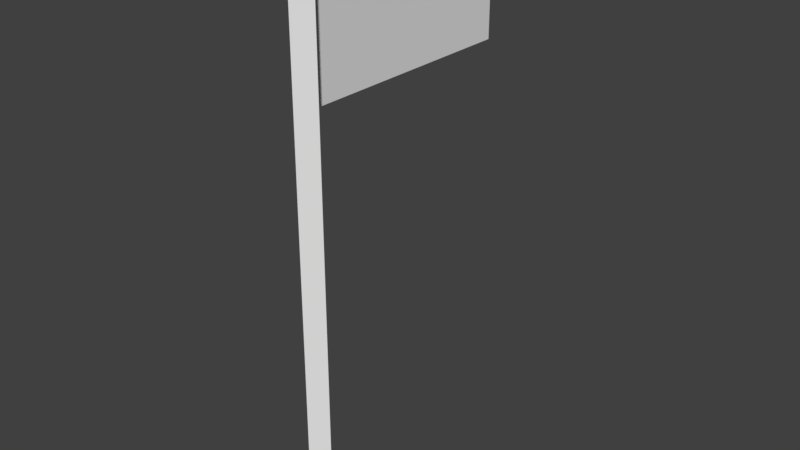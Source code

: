 # Source: flagPole.blend  (saved by Blender 2.78.0; exported with 4.5.12 LTS)
import bpy
from mathutils import Matrix  # noqa: F401  (used for matrix-valued properties, if any)

bpy.ops.wm.read_factory_settings(use_empty=True)
scene = bpy.context.scene
scene.name = 'Scene'

# ---- collections
col_collection_1 = bpy.data.collections.new('Collection 1'); scene.collection.children.link(col_collection_1)

# ---- world
world_world = bpy.data.worlds.new('World'); scene.world = world_world
world_world.color = (0.05088, 0.05088, 0.05088)
world_world.use_sun_shadow = False
world_world.sun_shadow_jitter_overblur = 0.0
world_world.cycles.sampling_method = 'MANUAL'

# ---- meshes
me_cylinder = bpy.data.meshes.new('Cylinder')
me_cylinder.from_pydata([(0.0, 1.0, -1.0), (0.0, 1.0, 1.0), (1.0, -4.371e-08, -1.0), (1.0, -4.371e-08, 1.0), (-8.742e-08, -1.0, -1.0), (-8.742e-08, -1.0, 1.0), (-1.0, 1.192e-08, -1.0), (-1.0, 1.192e-08, 1.0)], [], [(0, 1, 3, 2), (2, 3, 5, 4), (3, 1, 7, 5), (4, 5, 7, 6), (6, 7, 1, 0), (0, 2, 4, 6)])
me_cylinder.use_remesh_preserve_volume = False
me_cylinder.use_remesh_preserve_attributes = False
me_cylinder.use_mirror_vertex_groups = False
me_cylinder.update()
me_cube = bpy.data.meshes.new('Cube')
me_cube.from_pydata([(-0.001, -1.0, -0.9462), (-0.001, -1.0, 1.054), (-0.001, 1.0, -0.9462), (-0.001, 1.0, 1.054), (0.001, -1.0, -0.9462), (0.001, -1.0, 1.054), (0.001, 1.0, -0.9462), (0.001, 1.0, 1.054), (-0.001, 0.0, -0.9462), (-0.001, -1.0, 0.05383), (-0.001, 0.0, 1.054), (-0.001, 1.0, 0.05383), (0.001, 1.0, 0.05383), (0.001, 0.0, -0.9462), (0.001, 0.0, 1.054), (0.001, -1.0, 0.05383), (0.001, 0.0, 0.05383), (-0.001, 0.0, 0.05383), (-0.001, -0.5, -0.9462), (-0.001, -1.0, 0.5538), (-0.001, 0.5, 1.054), (-0.001, 1.0, -0.4462), (0.0, 1.0, -0.9462), (0.0, 1.0, 1.054), (0.001, 1.0, -0.4462), (0.001, 0.5, -0.9462), (0.001, -0.5, 1.054), (0.001, -1.0, -0.4462), (0.0, -1.0, -0.9462), (0.0, -1.0, 1.054), (-0.001, 0.5, -0.9462), (-0.001, -1.0, -0.4462), (-0.001, -0.5, 1.054), (-0.001, 1.0, 0.5538), (0.001, 1.0, 0.5538), (0.001, -0.5, -0.9462), (0.001, 0.5, 1.054), (0.001, -1.0, 0.5538), (0.0, 0.0, 1.054), (0.0, 0.0, -0.9462), (0.0, -1.0, 0.05383), (0.001, -0.5, 0.05383), (0.001, 0.5, 0.05383), (0.001, 0.0, -0.4462), (0.001, 0.0, 0.5538), (0.0, 1.0, 0.05383), (-0.001, 0.5, 0.05383), (-0.001, -0.5, 0.05383), (-0.001, 0.0, -0.4462), (-0.001, 0.0, 0.5538), (-0.001, -0.5, 0.5538), (-0.001, -0.5, -0.4462), (-0.001, 0.5, -0.4462), (0.0, 1.0, -0.4462), (0.001, 0.5, 0.5538), (0.001, 0.5, -0.4462), (0.001, -0.5, -0.4462), (0.0, -1.0, -0.4462), (0.0, 0.5, -0.9462), (0.0, 0.5, 1.054), (0.0, -0.5, 1.054), (0.0, -0.5, -0.9462), (0.0, -1.0, 0.5538), (0.001, -0.5, 0.5538), (0.0, 1.0, 0.5538), (-0.001, 0.5, 0.5538), (-0.001, -0.75, -0.9462), (-0.001, -1.0, 0.8038), (-0.001, 0.75, 1.054), (-0.001, 1.0, -0.6962), (-0.0005, 1.0, -0.9462), (0.0005, 1.0, 1.054), (0.001, 1.0, -0.6962), (0.001, 0.75, -0.9462), (0.001, -0.75, 1.054), (0.001, -1.0, -0.6962), (0.0005, -1.0, -0.9462), (-0.0005, -1.0, 1.054), (-0.001, 0.25, -0.9462), (-0.001, -1.0, -0.1962), (-0.001, -0.25, 1.054), (-0.001, 1.0, 0.3038), (0.001, 1.0, 0.3038), (0.001, -0.25, -0.9462), (0.001, 0.25, 1.054), (0.001, -1.0, 0.3038), (0.0005, 0.0, 1.054), (-0.0005, 0.0, -0.9462), (-0.0005, -1.0, 0.05383), (0.001, -0.75, 0.05383), (0.001, 0.25, 0.05383), (0.001, 0.0, -0.6962), (0.001, 0.0, 0.3038), (0.0005, 1.0, 0.05383), (-0.001, 0.75, 0.05383), (-0.001, -0.25, 0.05383), (-0.001, 0.0, -0.6962), (-0.001, 0.0, 0.3038), (-0.001, -0.25, -0.9462), (-0.001, -1.0, 0.3038), (-0.001, 0.25, 1.054), (-0.001, 1.0, -0.1962), (0.0005, 1.0, -0.9462), (-0.0005, 1.0, 1.054), (0.001, 1.0, -0.1962), (0.001, 0.25, -0.9462), (0.001, -0.25, 1.054), (0.001, -1.0, -0.1962), (-0.0005, -1.0, -0.9462), (0.0005, -1.0, 1.054), (-0.001, 0.75, -0.9462), (-0.001, -1.0, -0.6962), (-0.001, -0.75, 1.054), (-0.001, 1.0, 0.8038), (0.001, 1.0, 0.8038), (0.001, -0.75, -0.9462), (0.001, 0.75, 1.054), (0.001, -1.0, 0.8038), (-0.0005, 0.0, 1.054), (0.0005, 0.0, -0.9462), (0.0005, -1.0, 0.05383), (0.001, -0.25, 0.05383), (0.001, 0.75, 0.05383), (0.001, 0.0, -0.1962), (0.001, 0.0, 0.8038), (-0.0005, 1.0, 0.05383), (-0.001, 0.25, 0.05383), (-0.001, -0.75, 0.05383), (-0.001, 0.0, -0.1962), (-0.001, 0.0, 0.8038), (-0.001, -0.25, 0.5538), (-0.001, -0.75, 0.5538), (-0.001, -0.5, 0.3038), (-0.001, -0.5, 0.8038), (-0.001, -0.25, -0.4462), (-0.001, -0.75, -0.4462), (-0.001, -0.5, -0.6962), (-0.001, -0.5, -0.1962), (-0.001, 0.75, -0.4462), (-0.001, 0.25, -0.4462), (-0.001, 0.5, -0.6962), (-0.001, 0.5, -0.1962), (0.0005, 1.0, -0.4462), (-0.0005, 1.0, -0.4462), (0.0, 1.0, -0.6962), (0.0, 1.0, -0.1962), (0.001, 0.25, 0.5538), (0.001, 0.75, 0.5538), (0.001, 0.5, 0.3038), (0.001, 0.5, 0.8038), (0.001, 0.25, -0.4462), (0.001, 0.75, -0.4462), (0.001, 0.5, -0.6962), (0.001, 0.5, -0.1962), (0.001, -0.75, -0.4462), (0.001, -0.25, -0.4462), (0.001, -0.5, -0.6962), (0.001, -0.5, -0.1962), (-0.0005, -1.0, -0.4462), (0.0005, -1.0, -0.4462), (0.0, -1.0, -0.6962), (0.0, -1.0, -0.1962), (0.0, 0.25, -0.9462), (0.0, 0.75, -0.9462), (-0.0005, 0.5, -0.9462), (0.0005, 0.5, -0.9462), (0.0, 0.25, 1.054), (0.0, 0.75, 1.054), (0.0005, 0.5, 1.054), (-0.0005, 0.5, 1.054), (0.0, -0.75, 1.054), (0.0, -0.25, 1.054), (0.0005, -0.5, 1.054), (-0.0005, -0.5, 1.054), (0.0, -0.75, -0.9462), (0.0, -0.25, -0.9462), (-0.0005, -0.5, -0.9462), (0.0005, -0.5, -0.9462), (-0.0005, -1.0, 0.5538), (0.0005, -1.0, 0.5538), (0.0, -1.0, 0.3038), (0.0, -1.0, 0.8038), (0.001, -0.75, 0.5538), (0.001, -0.25, 0.5538), (0.001, -0.5, 0.3038), (0.001, -0.5, 0.8038), (0.0005, 1.0, 0.5538), (-0.0005, 1.0, 0.5538), (0.0, 1.0, 0.3038), (0.0, 1.0, 0.8038), (-0.001, 0.75, 0.5538), (-0.001, 0.25, 0.5538), (-0.001, 0.5, 0.3038), (-0.001, 0.5, 0.8038), (-0.001, 0.25, 0.8038), (-0.001, 0.25, 0.3038), (-0.001, 0.75, 0.3038), (-0.0005, 1.0, 0.8038), (-0.0005, 1.0, 0.3038), (0.0005, 1.0, 0.3038), (0.001, -0.25, 0.8038), (0.001, -0.25, 0.3038), (0.001, -0.75, 0.3038), (0.0005, -1.0, 0.8038), (0.0005, -1.0, 0.3038), (-0.0005, -1.0, 0.3038), (0.0005, -0.25, -0.9462), (-0.0005, -0.25, -0.9462), (-0.0005, -0.75, -0.9462), (-0.0005, -0.25, 1.054), (0.0005, -0.25, 1.054), (0.0005, -0.75, 1.054), (-0.0005, 0.75, 1.054), (0.0005, 0.75, 1.054), (0.0005, 0.25, 1.054), (0.0005, 0.75, -0.9462), (-0.0005, 0.75, -0.9462), (-0.0005, 0.25, -0.9462), (0.0005, -1.0, -0.1962), (0.0005, -1.0, -0.6962), (-0.0005, -1.0, -0.6962), (0.001, -0.25, -0.1962), (0.001, -0.25, -0.6962), (0.001, -0.75, -0.6962), (0.001, 0.75, -0.1962), (0.001, 0.75, -0.6962), (0.001, 0.25, -0.6962), (0.001, 0.75, 0.8038), (0.001, 0.75, 0.3038), (0.001, 0.25, 0.3038), (-0.0005, 1.0, -0.1962), (-0.0005, 1.0, -0.6962), (0.0005, 1.0, -0.6962), (-0.001, 0.25, -0.1962), (-0.001, 0.25, -0.6962), (-0.001, 0.75, -0.6962), (-0.001, -0.75, -0.1962), (-0.001, -0.75, -0.6962), (-0.001, -0.25, -0.6962), (-0.001, -0.75, 0.8038), (-0.001, -0.75, 0.3038), (-0.001, -0.25, 0.3038), (-0.001, -0.25, 0.8038), (-0.001, -0.25, -0.1962), (-0.001, 0.75, -0.1962), (0.0005, 1.0, -0.1962), (0.001, 0.25, 0.8038), (0.001, 0.25, -0.1962), (0.001, -0.75, -0.1962), (-0.0005, -1.0, -0.1962), (0.0005, 0.25, -0.9462), (-0.0005, 0.25, 1.054), (-0.0005, -0.75, 1.054), (0.0005, -0.75, -0.9462), (-0.0005, -1.0, 0.8038), (0.001, -0.75, 0.8038), (0.0005, 1.0, 0.8038), (-0.001, 0.75, 0.8038)], [], [(257, 68, 3, 113), (256, 71, 7, 114), (255, 74, 5, 117), (254, 77, 1, 67), (253, 115, 4, 76), (252, 112, 1, 77), (251, 100, 10, 118), (250, 105, 13, 119), (249, 88, 9, 79), (248, 89, 15, 107), (247, 90, 16, 123), (246, 84, 14, 124), (245, 93, 12, 104), (244, 94, 11, 101), (243, 95, 17, 128), (242, 80, 10, 129), (241, 130, 49, 97), (240, 131, 50, 132), (239, 112, 32, 133), (238, 134, 48, 96), (237, 135, 51, 136), (236, 127, 47, 137), (235, 138, 21, 69), (234, 139, 52, 140), (233, 126, 46, 141), (232, 142, 24, 72), (231, 143, 53, 144), (230, 125, 45, 145), (229, 146, 44, 92), (228, 147, 54, 148), (227, 116, 36, 149), (226, 150, 43, 91), (225, 151, 55, 152), (224, 122, 42, 153), (223, 154, 27, 75), (222, 155, 56, 156), (221, 121, 41, 157), (220, 158, 31, 111), (219, 159, 57, 160), (218, 120, 40, 161), (217, 162, 39, 87), (216, 163, 58, 164), (215, 73, 25, 165), (214, 166, 38, 86), (213, 167, 59, 168), (212, 68, 20, 169), (211, 170, 29, 109), (210, 171, 60, 172), (209, 80, 32, 173), (208, 174, 28, 108), (207, 175, 61, 176), (206, 83, 35, 177), (205, 178, 19, 99), (204, 179, 62, 180), (203, 109, 29, 181), (202, 182, 37, 85), (201, 183, 63, 184), (200, 106, 26, 185), (199, 186, 34, 82), (198, 187, 64, 188), (197, 103, 23, 189), (196, 190, 33, 81), (195, 191, 65, 192), (194, 100, 20, 193), (191, 194, 193, 65), (49, 129, 194, 191), (129, 10, 100, 194), (126, 195, 192, 46), (17, 97, 195, 126), (97, 49, 191, 195), (94, 196, 81, 11), (46, 192, 196, 94), (192, 65, 190, 196), (187, 197, 189, 64), (33, 113, 197, 187), (113, 3, 103, 197), (125, 198, 188, 45), (11, 81, 198, 125), (81, 33, 187, 198), (93, 199, 82, 12), (45, 188, 199, 93), (188, 64, 186, 199), (183, 200, 185, 63), (44, 124, 200, 183), (124, 14, 106, 200), (121, 201, 184, 41), (16, 92, 201, 121), (92, 44, 183, 201), (89, 202, 85, 15), (41, 184, 202, 89), (184, 63, 182, 202), (179, 203, 181, 62), (37, 117, 203, 179), (117, 5, 109, 203), (120, 204, 180, 40), (15, 85, 204, 120), (85, 37, 179, 204), (88, 205, 99, 9), (40, 180, 205, 88), (180, 62, 178, 205), (175, 206, 177, 61), (39, 119, 206, 175), (119, 13, 83, 206), (98, 207, 176, 18), (8, 87, 207, 98), (87, 39, 175, 207), (66, 208, 108, 0), (18, 176, 208, 66), (176, 61, 174, 208), (171, 209, 173, 60), (38, 118, 209, 171), (118, 10, 80, 209), (106, 210, 172, 26), (14, 86, 210, 106), (86, 38, 171, 210), (74, 211, 109, 5), (26, 172, 211, 74), (172, 60, 170, 211), (167, 212, 169, 59), (23, 103, 212, 167), (103, 3, 68, 212), (116, 213, 168, 36), (7, 71, 213, 116), (71, 23, 167, 213), (84, 214, 86, 14), (36, 168, 214, 84), (168, 59, 166, 214), (163, 215, 165, 58), (22, 102, 215, 163), (102, 6, 73, 215), (110, 216, 164, 30), (2, 70, 216, 110), (70, 22, 163, 216), (78, 217, 87, 8), (30, 164, 217, 78), (164, 58, 162, 217), (159, 218, 161, 57), (27, 107, 218, 159), (107, 15, 120, 218), (76, 219, 160, 28), (4, 75, 219, 76), (75, 27, 159, 219), (108, 220, 111, 0), (28, 160, 220, 108), (160, 57, 158, 220), (155, 221, 157, 56), (43, 123, 221, 155), (123, 16, 121, 221), (83, 222, 156, 35), (13, 91, 222, 83), (91, 43, 155, 222), (115, 223, 75, 4), (35, 156, 223, 115), (156, 56, 154, 223), (151, 224, 153, 55), (24, 104, 224, 151), (104, 12, 122, 224), (73, 225, 152, 25), (6, 72, 225, 73), (72, 24, 151, 225), (105, 226, 91, 13), (25, 152, 226, 105), (152, 55, 150, 226), (147, 227, 149, 54), (34, 114, 227, 147), (114, 7, 116, 227), (122, 228, 148, 42), (12, 82, 228, 122), (82, 34, 147, 228), (90, 229, 92, 16), (42, 148, 229, 90), (148, 54, 146, 229), (143, 230, 145, 53), (21, 101, 230, 143), (101, 11, 125, 230), (70, 231, 144, 22), (2, 69, 231, 70), (69, 21, 143, 231), (102, 232, 72, 6), (22, 144, 232, 102), (144, 53, 142, 232), (139, 233, 141, 52), (48, 128, 233, 139), (128, 17, 126, 233), (78, 234, 140, 30), (8, 96, 234, 78), (96, 48, 139, 234), (110, 235, 69, 2), (30, 140, 235, 110), (140, 52, 138, 235), (135, 236, 137, 51), (31, 79, 236, 135), (79, 9, 127, 236), (66, 237, 136, 18), (0, 111, 237, 66), (111, 31, 135, 237), (98, 238, 96, 8), (18, 136, 238, 98), (136, 51, 134, 238), (131, 239, 133, 50), (19, 67, 239, 131), (67, 1, 112, 239), (127, 240, 132, 47), (9, 99, 240, 127), (99, 19, 131, 240), (95, 241, 97, 17), (47, 132, 241, 95), (132, 50, 130, 241), (130, 242, 129, 49), (50, 133, 242, 130), (133, 32, 80, 242), (134, 243, 128, 48), (51, 137, 243, 134), (137, 47, 95, 243), (138, 244, 101, 21), (52, 141, 244, 138), (141, 46, 94, 244), (142, 245, 104, 24), (53, 145, 245, 142), (145, 45, 93, 245), (146, 246, 124, 44), (54, 149, 246, 146), (149, 36, 84, 246), (150, 247, 123, 43), (55, 153, 247, 150), (153, 42, 90, 247), (154, 248, 107, 27), (56, 157, 248, 154), (157, 41, 89, 248), (158, 249, 79, 31), (57, 161, 249, 158), (161, 40, 88, 249), (162, 250, 119, 39), (58, 165, 250, 162), (165, 25, 105, 250), (166, 251, 118, 38), (59, 169, 251, 166), (169, 20, 100, 251), (170, 252, 77, 29), (60, 173, 252, 170), (173, 32, 112, 252), (174, 253, 76, 28), (61, 177, 253, 174), (177, 35, 115, 253), (178, 254, 67, 19), (62, 181, 254, 178), (181, 29, 77, 254), (182, 255, 117, 37), (63, 185, 255, 182), (185, 26, 74, 255), (186, 256, 114, 34), (64, 189, 256, 186), (189, 23, 71, 256), (190, 257, 113, 33), (65, 193, 257, 190), (193, 20, 68, 257)])
me_cube.use_remesh_preserve_volume = False
me_cube.use_remesh_preserve_attributes = False
me_cube.use_mirror_vertex_groups = False
me_cube.update()

# ---- objects
ob_anchor_bottom = bpy.data.objects.new('Anchor Bottom', None)
ob_anchor_top = bpy.data.objects.new('Anchor Top', None)
ob_flag_pole = bpy.data.objects.new('Flag Pole', me_cylinder)
ob_flag = bpy.data.objects.new('Flag', me_cube)

# ---- transforms, parenting, visibility, modifiers, constraints
ob_anchor_bottom.location = (0.0, 0.0, 1.251)
ob_anchor_bottom.empty_image_offset = (0.0, 0.0)
ob_anchor_bottom.lineart.crease_threshold = 0.0
ob_anchor_top.location = (0.0, 0.0, 2.456)
ob_anchor_top.empty_image_offset = (0.0, 0.0)
ob_anchor_top.lineart.crease_threshold = 0.0
ob_flag_pole.location = (0.0, 0.0, 0.0)
ob_flag_pole.scale = (0.1223, 0.1223, 2.464)
ob_flag_pole.lineart.crease_threshold = 0.0
_m = ob_flag_pole.modifiers.new('Collision', 'COLLISION')
ob_flag.parent = ob_anchor_top
ob_flag.matrix_parent_inverse = Matrix(((1.0, 0.0, 0.0, -0.0), (0.0, 1.0, 0.0, -0.0), (0.0, 0.0, 1.0, -2.456), (0.0, 0.0, 0.0, 1.0)))
ob_flag.location = (0.0, 1.111, 1.82)
ob_flag.scale = (1.0, 1.0, 0.601)
ob_flag.lineart.crease_threshold = 0.0
_m = ob_flag.modifiers.new('Cloth', 'CLOTH')

# ---- collection membership
col_collection_1.objects.link(ob_anchor_bottom)
col_collection_1.objects.link(ob_anchor_top)
col_collection_1.objects.link(ob_flag_pole)
col_collection_1.objects.link(ob_flag)

# ---- scene / render settings (as saved in the file)
scene.frame_start = 1; scene.frame_end = 250; scene.frame_set(1)
scene.render.engine = 'BLENDER_EEVEE_NEXT'
scene.render.resolution_percentage = 50
scene.render.dither_intensity = 0.0
scene.cycles.use_denoising = False
scene.cycles.samples = 128
scene.cycles.sampling_pattern = 'TABULATED_SOBOL'
scene.cycles.light_sampling_threshold = 0.0
scene.cycles.use_adaptive_sampling = False
scene.cycles.use_light_tree = False
scene.cycles.blur_glossy = 0.0
scene.cycles.sample_clamp_indirect = 0.0
scene.view_settings.view_transform = 'Standard'
bpy.context.view_layer.update()

# ---- added for rendering (the .blend has no active camera and no usable light): camera, sun
cam_auto = bpy.data.cameras.new('AutoCamera')
cam_auto.lens = 50.0
cam_auto.sensor_width = 36.0
cam_auto.clip_end = 1000.0
ob_auto_camera = bpy.data.objects.new('AutoCamera', cam_auto)
scene.collection.objects.link(ob_auto_camera)
ob_auto_camera.location = (5.01096, -5.01864, 4.00877)
ob_auto_camera.rotation_euler = (1.09748, -7.21219e-08, 0.694738)
scene.camera = ob_auto_camera
light_auto_sun = bpy.data.lights.new('AutoSun', 'SUN')
light_auto_sun.energy = 3.0
light_auto_sun.angle = 0.0523599
ob_auto_sun = bpy.data.objects.new('AutoSun', light_auto_sun)
scene.collection.objects.link(ob_auto_sun)
ob_auto_sun.rotation_euler = (0.872665, 0.174533, 0.523599)
bpy.context.view_layer.update()
